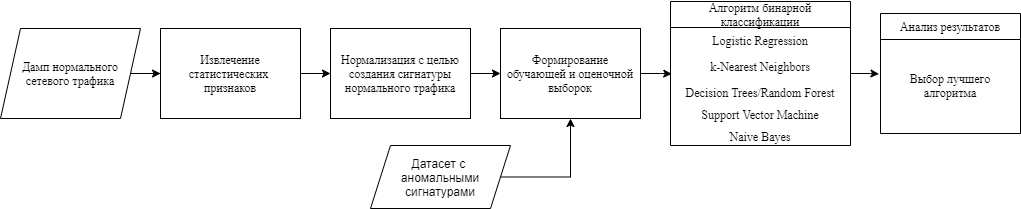

The diagram above was exported from draw.io. Its source (the exported page's mxGraphModel, read from the mxfile embedded in the PNG):
<mxGraphModel dx="1038" dy="580" grid="1" gridSize="10" guides="1" tooltips="1" connect="1" arrows="1" fold="1" page="1" pageScale="1" pageWidth="827" pageHeight="1169" math="0" shadow="0">
  <root>
    <mxCell id="0" />
    <mxCell id="1" parent="0" />
    <mxCell id="DqEvsfQPpHFTcFBO0of5-3" value="" style="edgeStyle=orthogonalEdgeStyle;rounded=0;orthogonalLoop=1;jettySize=auto;html=1;" parent="1" source="DqEvsfQPpHFTcFBO0of5-1" target="DqEvsfQPpHFTcFBO0of5-2" edge="1">
      <mxGeometry relative="1" as="geometry" />
    </mxCell>
    <mxCell id="DqEvsfQPpHFTcFBO0of5-1" value="&lt;font face=&quot;Times New Roman&quot;&gt;Дамп нормального сетевого трафика&lt;/font&gt;" style="shape=parallelogram;perimeter=parallelogramPerimeter;whiteSpace=wrap;html=1;fixedSize=1;" parent="1" vertex="1">
      <mxGeometry x="50" y="180" width="140" height="90" as="geometry" />
    </mxCell>
    <mxCell id="DqEvsfQPpHFTcFBO0of5-5" value="" style="edgeStyle=orthogonalEdgeStyle;rounded=0;orthogonalLoop=1;jettySize=auto;html=1;" parent="1" source="DqEvsfQPpHFTcFBO0of5-2" target="DqEvsfQPpHFTcFBO0of5-4" edge="1">
      <mxGeometry relative="1" as="geometry" />
    </mxCell>
    <mxCell id="DqEvsfQPpHFTcFBO0of5-2" value="&lt;font face=&quot;Times New Roman&quot;&gt;Извлечение статистических &lt;br&gt;признаков&lt;/font&gt;" style="rounded=0;whiteSpace=wrap;html=1;" parent="1" vertex="1">
      <mxGeometry x="210" y="180" width="140" height="90" as="geometry" />
    </mxCell>
    <mxCell id="DqEvsfQPpHFTcFBO0of5-7" value="" style="edgeStyle=orthogonalEdgeStyle;rounded=0;orthogonalLoop=1;jettySize=auto;html=1;" parent="1" source="DqEvsfQPpHFTcFBO0of5-4" target="DqEvsfQPpHFTcFBO0of5-6" edge="1">
      <mxGeometry relative="1" as="geometry" />
    </mxCell>
    <mxCell id="DqEvsfQPpHFTcFBO0of5-4" value="&lt;font face=&quot;Times New Roman&quot;&gt;Нормализация с целью создания сигнатуры нормального трафика&lt;/font&gt;" style="rounded=0;whiteSpace=wrap;html=1;" parent="1" vertex="1">
      <mxGeometry x="380" y="180" width="140" height="90" as="geometry" />
    </mxCell>
    <mxCell id="DqEvsfQPpHFTcFBO0of5-24" style="edgeStyle=orthogonalEdgeStyle;rounded=0;orthogonalLoop=1;jettySize=auto;html=1;entryX=0.007;entryY=0.785;entryDx=0;entryDy=0;entryPerimeter=0;fontFamily=Times New Roman;" parent="1" source="DqEvsfQPpHFTcFBO0of5-6" target="DqEvsfQPpHFTcFBO0of5-11" edge="1">
      <mxGeometry relative="1" as="geometry" />
    </mxCell>
    <mxCell id="DqEvsfQPpHFTcFBO0of5-6" value="&lt;font face=&quot;Times New Roman&quot;&gt;Формирование обучающей и оценочной выборок&lt;/font&gt;" style="rounded=0;whiteSpace=wrap;html=1;" parent="1" vertex="1">
      <mxGeometry x="550" y="180" width="140" height="90" as="geometry" />
    </mxCell>
    <mxCell id="DqEvsfQPpHFTcFBO0of5-29" style="edgeStyle=orthogonalEdgeStyle;rounded=0;orthogonalLoop=1;jettySize=auto;html=1;entryX=-0.011;entryY=0.221;entryDx=0;entryDy=0;entryPerimeter=0;fontFamily=Times New Roman;" parent="1" source="DqEvsfQPpHFTcFBO0of5-9" target="DqEvsfQPpHFTcFBO0of5-27" edge="1">
      <mxGeometry relative="1" as="geometry" />
    </mxCell>
    <mxCell id="DqEvsfQPpHFTcFBO0of5-9" value="Алгоритм бинарной классификации" style="swimlane;fontStyle=0;childLayout=stackLayout;horizontal=1;startSize=26;fillColor=none;horizontalStack=0;resizeParent=1;resizeParentMax=0;resizeLast=0;collapsible=1;marginBottom=0;fontFamily=Times New Roman;whiteSpace=wrap;" parent="1" vertex="1">
      <mxGeometry x="720" y="153" width="180" height="144" as="geometry" />
    </mxCell>
    <mxCell id="DqEvsfQPpHFTcFBO0of5-10" value="Logistic Regression" style="text;strokeColor=none;fillColor=none;align=center;verticalAlign=top;spacingLeft=4;spacingRight=4;overflow=hidden;rotatable=0;points=[[0,0.5],[1,0.5]];portConstraint=eastwest;fontFamily=Times New Roman;" parent="DqEvsfQPpHFTcFBO0of5-9" vertex="1">
      <mxGeometry y="26" width="180" height="26" as="geometry" />
    </mxCell>
    <mxCell id="DqEvsfQPpHFTcFBO0of5-11" value="k-Nearest Neighbors" style="text;strokeColor=none;fillColor=none;align=center;verticalAlign=top;spacingLeft=4;spacingRight=4;overflow=hidden;rotatable=0;points=[[0,0.5],[1,0.5]];portConstraint=eastwest;fontFamily=Times New Roman;" parent="DqEvsfQPpHFTcFBO0of5-9" vertex="1">
      <mxGeometry y="52" width="180" height="26" as="geometry" />
    </mxCell>
    <mxCell id="DqEvsfQPpHFTcFBO0of5-12" value="Decision Trees/Random Forest" style="text;strokeColor=none;fillColor=none;align=center;verticalAlign=top;spacingLeft=4;spacingRight=4;overflow=hidden;rotatable=0;points=[[0,0.5],[1,0.5]];portConstraint=eastwest;fontFamily=Times New Roman;" parent="DqEvsfQPpHFTcFBO0of5-9" vertex="1">
      <mxGeometry y="78" width="180" height="22" as="geometry" />
    </mxCell>
    <mxCell id="DqEvsfQPpHFTcFBO0of5-18" value="Support Vector Machine" style="text;strokeColor=none;fillColor=none;align=center;verticalAlign=top;spacingLeft=4;spacingRight=4;overflow=hidden;rotatable=0;points=[[0,0.5],[1,0.5]];portConstraint=eastwest;fontFamily=Times New Roman;" parent="DqEvsfQPpHFTcFBO0of5-9" vertex="1">
      <mxGeometry y="100" width="180" height="22" as="geometry" />
    </mxCell>
    <mxCell id="DqEvsfQPpHFTcFBO0of5-19" value="Naive Bayes" style="text;strokeColor=none;fillColor=none;align=center;verticalAlign=top;spacingLeft=4;spacingRight=4;overflow=hidden;rotatable=0;points=[[0,0.5],[1,0.5]];portConstraint=eastwest;fontFamily=Times New Roman;" parent="DqEvsfQPpHFTcFBO0of5-9" vertex="1">
      <mxGeometry y="122" width="180" height="22" as="geometry" />
    </mxCell>
    <mxCell id="DqEvsfQPpHFTcFBO0of5-25" value="Анализ результатов" style="swimlane;fontStyle=0;childLayout=stackLayout;horizontal=1;startSize=26;fillColor=none;horizontalStack=0;resizeParent=1;resizeParentMax=0;resizeLast=0;collapsible=1;marginBottom=0;fontFamily=Times New Roman;" parent="1" vertex="1">
      <mxGeometry x="930" y="165" width="140" height="120" as="geometry" />
    </mxCell>
    <mxCell id="DqEvsfQPpHFTcFBO0of5-26" value=" " style="text;strokeColor=none;fillColor=none;align=left;verticalAlign=top;spacingLeft=4;spacingRight=4;overflow=hidden;rotatable=0;points=[[0,0.5],[1,0.5]];portConstraint=eastwest;" parent="DqEvsfQPpHFTcFBO0of5-25" vertex="1">
      <mxGeometry y="26" width="140" height="26" as="geometry" />
    </mxCell>
    <mxCell id="DqEvsfQPpHFTcFBO0of5-27" value="Выбор лучшего алгоритма" style="text;strokeColor=none;fillColor=none;align=center;verticalAlign=top;spacingLeft=4;spacingRight=4;overflow=hidden;rotatable=0;points=[[0,0.5],[1,0.5]];portConstraint=eastwest;whiteSpace=wrap;fontFamily=Times New Roman;" parent="DqEvsfQPpHFTcFBO0of5-25" vertex="1">
      <mxGeometry y="52" width="140" height="38" as="geometry" />
    </mxCell>
    <mxCell id="DqEvsfQPpHFTcFBO0of5-28" value=" " style="text;strokeColor=none;fillColor=none;align=left;verticalAlign=top;spacingLeft=4;spacingRight=4;overflow=hidden;rotatable=0;points=[[0,0.5],[1,0.5]];portConstraint=eastwest;" parent="DqEvsfQPpHFTcFBO0of5-25" vertex="1">
      <mxGeometry y="90" width="140" height="30" as="geometry" />
    </mxCell>
    <mxCell id="evLhqN8IYcDCkMjqsWbk-2" style="edgeStyle=orthogonalEdgeStyle;rounded=0;orthogonalLoop=1;jettySize=auto;html=1;entryX=0.5;entryY=1;entryDx=0;entryDy=0;exitX=1;exitY=0.5;exitDx=0;exitDy=0;" edge="1" parent="1" source="evLhqN8IYcDCkMjqsWbk-1" target="DqEvsfQPpHFTcFBO0of5-6">
      <mxGeometry relative="1" as="geometry">
        <Array as="points">
          <mxPoint x="620" y="329" />
        </Array>
      </mxGeometry>
    </mxCell>
    <mxCell id="evLhqN8IYcDCkMjqsWbk-1" value="Датасет с &lt;br&gt;аномальными сигнатурами" style="shape=parallelogram;perimeter=parallelogramPerimeter;whiteSpace=wrap;html=1;fixedSize=1;sketch=0;" vertex="1" parent="1">
      <mxGeometry x="420" y="297" width="140" height="63" as="geometry" />
    </mxCell>
  </root>
</mxGraphModel>